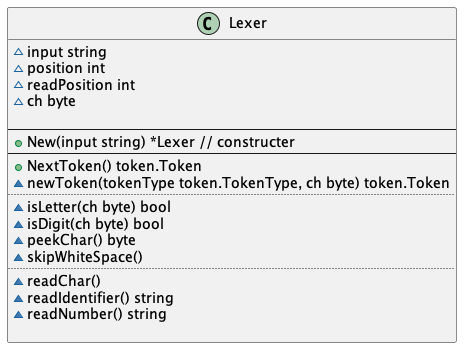

The diagram above was rendered by PlantUML. Its source (embedded in the PNG):
@startuml Lexer
class Lexer {
    ~input string
    ~position int
    ~readPosition int
    ~ch byte

    --
    +New(input string) *Lexer // constructer
    --
    +NextToken() token.Token
    ~newToken(tokenType token.TokenType, ch byte) token.Token
    ..
    ~isLetter(ch byte) bool
    ~isDigit(ch byte) bool
    ~peekChar() byte
    ~skipWhiteSpace()
    ..
    ~readChar()
    ~readIdentifier() string
    ~readNumber() string

}
@enduml